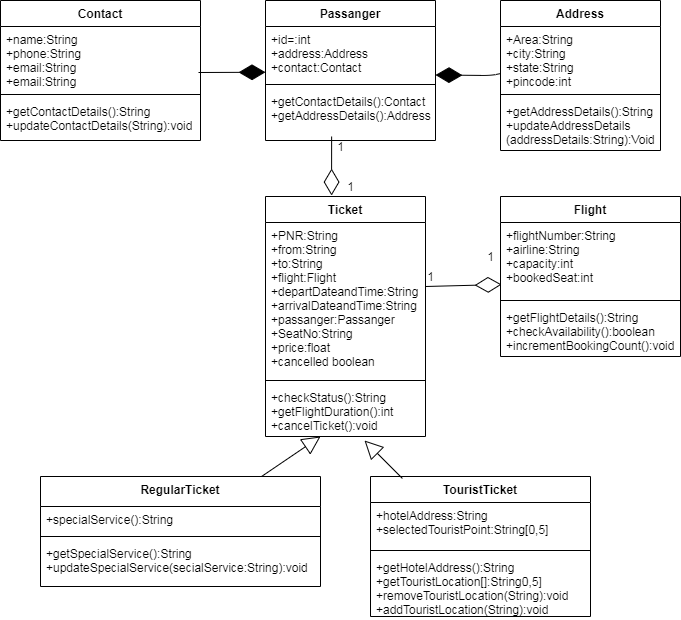

The diagram above was exported from draw.io. Its source (the exported page's mxGraphModel, read from the mxfile embedded in the PNG):
<mxGraphModel dx="1102" dy="582" grid="1" gridSize="10" guides="1" tooltips="1" connect="1" arrows="1" fold="1" page="1" pageScale="1" pageWidth="827" pageHeight="1169" math="0" shadow="0">
  <root>
    <mxCell id="WIyWlLk6GJQsqaUBKTNV-0" />
    <mxCell id="WIyWlLk6GJQsqaUBKTNV-1" parent="WIyWlLk6GJQsqaUBKTNV-0" />
    <mxCell id="FWjt8KfxR9CoHeduWRPe-0" value="Passanger" style="swimlane;fontStyle=1;align=center;verticalAlign=top;childLayout=stackLayout;horizontal=1;startSize=26;horizontalStack=0;resizeParent=1;resizeParentMax=0;resizeLast=0;collapsible=1;marginBottom=0;" parent="WIyWlLk6GJQsqaUBKTNV-1" vertex="1">
      <mxGeometry x="285" y="524" width="170" height="140" as="geometry" />
    </mxCell>
    <mxCell id="FWjt8KfxR9CoHeduWRPe-1" value="+id=:int&#10;+address:Address&#10;+contact:Contact" style="text;strokeColor=none;fillColor=none;align=left;verticalAlign=top;spacingLeft=4;spacingRight=4;overflow=hidden;rotatable=0;points=[[0,0.5],[1,0.5]];portConstraint=eastwest;" parent="FWjt8KfxR9CoHeduWRPe-0" vertex="1">
      <mxGeometry y="26" width="170" height="54" as="geometry" />
    </mxCell>
    <mxCell id="FWjt8KfxR9CoHeduWRPe-2" value="" style="line;strokeWidth=1;fillColor=none;align=left;verticalAlign=middle;spacingTop=-1;spacingLeft=3;spacingRight=3;rotatable=0;labelPosition=right;points=[];portConstraint=eastwest;" parent="FWjt8KfxR9CoHeduWRPe-0" vertex="1">
      <mxGeometry y="80" width="170" height="8" as="geometry" />
    </mxCell>
    <mxCell id="FWjt8KfxR9CoHeduWRPe-3" value="+getContactDetails():Contact&#10;+getAddressDetails():Address" style="text;strokeColor=none;fillColor=none;align=left;verticalAlign=top;spacingLeft=4;spacingRight=4;overflow=hidden;rotatable=0;points=[[0,0.5],[1,0.5]];portConstraint=eastwest;" parent="FWjt8KfxR9CoHeduWRPe-0" vertex="1">
      <mxGeometry y="88" width="170" height="52" as="geometry" />
    </mxCell>
    <mxCell id="FWjt8KfxR9CoHeduWRPe-4" value="Ticket" style="swimlane;fontStyle=1;align=center;verticalAlign=top;childLayout=stackLayout;horizontal=1;startSize=26;horizontalStack=0;resizeParent=1;resizeParentMax=0;resizeLast=0;collapsible=1;marginBottom=0;" parent="WIyWlLk6GJQsqaUBKTNV-1" vertex="1">
      <mxGeometry x="285" y="720" width="160" height="240" as="geometry" />
    </mxCell>
    <mxCell id="FWjt8KfxR9CoHeduWRPe-5" value="+PNR:String&#10;+from:String&#10;+to:String&#10;+flight:Flight&#10;+departDateandTime:String&#10;+arrivalDateandTime:String&#10;+passanger:Passanger&#10;+SeatNo:String&#10;+price:float&#10;+cancelled boolean&#10;" style="text;strokeColor=none;fillColor=none;align=left;verticalAlign=top;spacingLeft=4;spacingRight=4;overflow=hidden;rotatable=0;points=[[0,0.5],[1,0.5]];portConstraint=eastwest;" parent="FWjt8KfxR9CoHeduWRPe-4" vertex="1">
      <mxGeometry y="26" width="160" height="154" as="geometry" />
    </mxCell>
    <mxCell id="FWjt8KfxR9CoHeduWRPe-6" value="" style="line;strokeWidth=1;fillColor=none;align=left;verticalAlign=middle;spacingTop=-1;spacingLeft=3;spacingRight=3;rotatable=0;labelPosition=right;points=[];portConstraint=eastwest;" parent="FWjt8KfxR9CoHeduWRPe-4" vertex="1">
      <mxGeometry y="180" width="160" height="8" as="geometry" />
    </mxCell>
    <mxCell id="FWjt8KfxR9CoHeduWRPe-7" value="+checkStatus():String&#10;+getFlightDuration():int&#10;+cancelTicket():void" style="text;strokeColor=none;fillColor=none;align=left;verticalAlign=top;spacingLeft=4;spacingRight=4;overflow=hidden;rotatable=0;points=[[0,0.5],[1,0.5]];portConstraint=eastwest;" parent="FWjt8KfxR9CoHeduWRPe-4" vertex="1">
      <mxGeometry y="188" width="160" height="52" as="geometry" />
    </mxCell>
    <mxCell id="FWjt8KfxR9CoHeduWRPe-8" value="Contact" style="swimlane;fontStyle=1;align=center;verticalAlign=top;childLayout=stackLayout;horizontal=1;startSize=26;horizontalStack=0;resizeParent=1;resizeParentMax=0;resizeLast=0;collapsible=1;marginBottom=0;" parent="WIyWlLk6GJQsqaUBKTNV-1" vertex="1">
      <mxGeometry x="20" y="524" width="200" height="140" as="geometry" />
    </mxCell>
    <mxCell id="FWjt8KfxR9CoHeduWRPe-9" value="+name:String&#10;+phone:String&#10;+email:String&#10;+email:String&#10;" style="text;strokeColor=none;fillColor=none;align=left;verticalAlign=top;spacingLeft=4;spacingRight=4;overflow=hidden;rotatable=0;points=[[0,0.5],[1,0.5]];portConstraint=eastwest;" parent="FWjt8KfxR9CoHeduWRPe-8" vertex="1">
      <mxGeometry y="26" width="200" height="64" as="geometry" />
    </mxCell>
    <mxCell id="FWjt8KfxR9CoHeduWRPe-10" value="" style="line;strokeWidth=1;fillColor=none;align=left;verticalAlign=middle;spacingTop=-1;spacingLeft=3;spacingRight=3;rotatable=0;labelPosition=right;points=[];portConstraint=eastwest;" parent="FWjt8KfxR9CoHeduWRPe-8" vertex="1">
      <mxGeometry y="90" width="200" height="8" as="geometry" />
    </mxCell>
    <mxCell id="FWjt8KfxR9CoHeduWRPe-11" value="+getContactDetails():String&#10;+updateContactDetails(String):void" style="text;strokeColor=none;fillColor=none;align=left;verticalAlign=top;spacingLeft=4;spacingRight=4;overflow=hidden;rotatable=0;points=[[0,0.5],[1,0.5]];portConstraint=eastwest;" parent="FWjt8KfxR9CoHeduWRPe-8" vertex="1">
      <mxGeometry y="98" width="200" height="42" as="geometry" />
    </mxCell>
    <mxCell id="FWjt8KfxR9CoHeduWRPe-13" value="Address" style="swimlane;fontStyle=1;align=center;verticalAlign=top;childLayout=stackLayout;horizontal=1;startSize=26;horizontalStack=0;resizeParent=1;resizeParentMax=0;resizeLast=0;collapsible=1;marginBottom=0;" parent="WIyWlLk6GJQsqaUBKTNV-1" vertex="1">
      <mxGeometry x="520" y="524" width="160" height="150" as="geometry" />
    </mxCell>
    <mxCell id="FWjt8KfxR9CoHeduWRPe-14" value="+Area:String&#10;+city:String&#10;+state:String&#10;+pincode:int" style="text;strokeColor=none;fillColor=none;align=left;verticalAlign=top;spacingLeft=4;spacingRight=4;overflow=hidden;rotatable=0;points=[[0,0.5],[1,0.5]];portConstraint=eastwest;" parent="FWjt8KfxR9CoHeduWRPe-13" vertex="1">
      <mxGeometry y="26" width="160" height="64" as="geometry" />
    </mxCell>
    <mxCell id="FWjt8KfxR9CoHeduWRPe-15" value="" style="line;strokeWidth=1;fillColor=none;align=left;verticalAlign=middle;spacingTop=-1;spacingLeft=3;spacingRight=3;rotatable=0;labelPosition=right;points=[];portConstraint=eastwest;" parent="FWjt8KfxR9CoHeduWRPe-13" vertex="1">
      <mxGeometry y="90" width="160" height="8" as="geometry" />
    </mxCell>
    <mxCell id="FWjt8KfxR9CoHeduWRPe-16" value="+getAddressDetails():String&#10;+updateAddressDetails&#10;(addressDetails:String):Void" style="text;strokeColor=none;fillColor=none;align=left;verticalAlign=top;spacingLeft=4;spacingRight=4;overflow=hidden;rotatable=0;points=[[0,0.5],[1,0.5]];portConstraint=eastwest;" parent="FWjt8KfxR9CoHeduWRPe-13" vertex="1">
      <mxGeometry y="98" width="160" height="52" as="geometry" />
    </mxCell>
    <mxCell id="FWjt8KfxR9CoHeduWRPe-17" value="" style="endArrow=diamondThin;endFill=0;endSize=24;html=1;entryX=0.413;entryY=-0.004;entryDx=0;entryDy=0;entryPerimeter=0;exitX=0.389;exitY=0.923;exitDx=0;exitDy=0;exitPerimeter=0;" parent="WIyWlLk6GJQsqaUBKTNV-1" source="FWjt8KfxR9CoHeduWRPe-3" target="FWjt8KfxR9CoHeduWRPe-4" edge="1">
      <mxGeometry width="160" relative="1" as="geometry">
        <mxPoint x="351" y="670" as="sourcePoint" />
        <mxPoint x="500" y="720" as="targetPoint" />
      </mxGeometry>
    </mxCell>
    <mxCell id="FWjt8KfxR9CoHeduWRPe-18" value="" style="endArrow=diamondThin;endFill=1;endSize=24;html=1;" parent="WIyWlLk6GJQsqaUBKTNV-1" edge="1">
      <mxGeometry width="160" relative="1" as="geometry">
        <mxPoint x="218" y="596" as="sourcePoint" />
        <mxPoint x="285" y="595.75" as="targetPoint" />
      </mxGeometry>
    </mxCell>
    <mxCell id="FWjt8KfxR9CoHeduWRPe-21" value="" style="endArrow=diamondThin;endFill=1;endSize=24;html=1;" parent="WIyWlLk6GJQsqaUBKTNV-1" source="FWjt8KfxR9CoHeduWRPe-14" edge="1">
      <mxGeometry width="160" relative="1" as="geometry">
        <mxPoint x="505" y="598.5" as="sourcePoint" />
        <mxPoint x="455" y="598.5" as="targetPoint" />
        <Array as="points">
          <mxPoint x="510" y="599" />
        </Array>
      </mxGeometry>
    </mxCell>
    <mxCell id="FWjt8KfxR9CoHeduWRPe-23" value="Flight" style="swimlane;fontStyle=1;align=center;verticalAlign=top;childLayout=stackLayout;horizontal=1;startSize=26;horizontalStack=0;resizeParent=1;resizeParentMax=0;resizeLast=0;collapsible=1;marginBottom=0;" parent="WIyWlLk6GJQsqaUBKTNV-1" vertex="1">
      <mxGeometry x="520" y="720" width="180" height="160" as="geometry" />
    </mxCell>
    <mxCell id="FWjt8KfxR9CoHeduWRPe-24" value="+flightNumber:String&#10;+airline:String&#10;+capacity:int&#10;+bookedSeat:int" style="text;strokeColor=none;fillColor=none;align=left;verticalAlign=top;spacingLeft=4;spacingRight=4;overflow=hidden;rotatable=0;points=[[0,0.5],[1,0.5]];portConstraint=eastwest;" parent="FWjt8KfxR9CoHeduWRPe-23" vertex="1">
      <mxGeometry y="26" width="180" height="74" as="geometry" />
    </mxCell>
    <mxCell id="FWjt8KfxR9CoHeduWRPe-25" value="" style="line;strokeWidth=1;fillColor=none;align=left;verticalAlign=middle;spacingTop=-1;spacingLeft=3;spacingRight=3;rotatable=0;labelPosition=right;points=[];portConstraint=eastwest;" parent="FWjt8KfxR9CoHeduWRPe-23" vertex="1">
      <mxGeometry y="100" width="180" height="8" as="geometry" />
    </mxCell>
    <mxCell id="FWjt8KfxR9CoHeduWRPe-26" value="+getFlightDetails():String&#10;+checkAvailability():boolean&#10;+incrementBookingCount():void" style="text;strokeColor=none;fillColor=none;align=left;verticalAlign=top;spacingLeft=4;spacingRight=4;overflow=hidden;rotatable=0;points=[[0,0.5],[1,0.5]];portConstraint=eastwest;" parent="FWjt8KfxR9CoHeduWRPe-23" vertex="1">
      <mxGeometry y="108" width="180" height="52" as="geometry" />
    </mxCell>
    <mxCell id="FWjt8KfxR9CoHeduWRPe-27" value="RegularTicket" style="swimlane;fontStyle=1;align=center;verticalAlign=top;childLayout=stackLayout;horizontal=1;startSize=30;horizontalStack=0;resizeParent=1;resizeParentMax=0;resizeLast=0;collapsible=1;marginBottom=0;" parent="WIyWlLk6GJQsqaUBKTNV-1" vertex="1">
      <mxGeometry x="60" y="1000" width="280" height="110" as="geometry" />
    </mxCell>
    <mxCell id="FWjt8KfxR9CoHeduWRPe-28" value="+specialService():String" style="text;strokeColor=none;fillColor=none;align=left;verticalAlign=top;spacingLeft=4;spacingRight=4;overflow=hidden;rotatable=0;points=[[0,0.5],[1,0.5]];portConstraint=eastwest;" parent="FWjt8KfxR9CoHeduWRPe-27" vertex="1">
      <mxGeometry y="30" width="280" height="26" as="geometry" />
    </mxCell>
    <mxCell id="FWjt8KfxR9CoHeduWRPe-29" value="" style="line;strokeWidth=1;fillColor=none;align=left;verticalAlign=middle;spacingTop=-1;spacingLeft=3;spacingRight=3;rotatable=0;labelPosition=right;points=[];portConstraint=eastwest;" parent="FWjt8KfxR9CoHeduWRPe-27" vertex="1">
      <mxGeometry y="56" width="280" height="8" as="geometry" />
    </mxCell>
    <mxCell id="FWjt8KfxR9CoHeduWRPe-30" value="+getSpecialService():String&#10;+updateSpecialService(secialService:String):void" style="text;strokeColor=none;fillColor=none;align=left;verticalAlign=top;spacingLeft=4;spacingRight=4;overflow=hidden;rotatable=0;points=[[0,0.5],[1,0.5]];portConstraint=eastwest;" parent="FWjt8KfxR9CoHeduWRPe-27" vertex="1">
      <mxGeometry y="64" width="280" height="46" as="geometry" />
    </mxCell>
    <mxCell id="FWjt8KfxR9CoHeduWRPe-31" value="TouristTicket" style="swimlane;fontStyle=1;align=center;verticalAlign=top;childLayout=stackLayout;horizontal=1;startSize=26;horizontalStack=0;resizeParent=1;resizeParentMax=0;resizeLast=0;collapsible=1;marginBottom=0;" parent="WIyWlLk6GJQsqaUBKTNV-1" vertex="1">
      <mxGeometry x="390" y="1000" width="220" height="140" as="geometry" />
    </mxCell>
    <mxCell id="FWjt8KfxR9CoHeduWRPe-32" value="+hotelAddress:String&#10;+selectedTouristPoint:String[0,5]&#10;" style="text;strokeColor=none;fillColor=none;align=left;verticalAlign=top;spacingLeft=4;spacingRight=4;overflow=hidden;rotatable=0;points=[[0,0.5],[1,0.5]];portConstraint=eastwest;" parent="FWjt8KfxR9CoHeduWRPe-31" vertex="1">
      <mxGeometry y="26" width="220" height="44" as="geometry" />
    </mxCell>
    <mxCell id="FWjt8KfxR9CoHeduWRPe-33" value="" style="line;strokeWidth=1;fillColor=none;align=left;verticalAlign=middle;spacingTop=-1;spacingLeft=3;spacingRight=3;rotatable=0;labelPosition=right;points=[];portConstraint=eastwest;" parent="FWjt8KfxR9CoHeduWRPe-31" vertex="1">
      <mxGeometry y="70" width="220" height="8" as="geometry" />
    </mxCell>
    <mxCell id="FWjt8KfxR9CoHeduWRPe-34" value="+getHotelAddress():String&#10;+getTouristLocation[]:String0,5]&#10;+removeTouristLocation(String):void&#10;+addTouristLocation(String):void" style="text;strokeColor=none;fillColor=none;align=left;verticalAlign=top;spacingLeft=4;spacingRight=4;overflow=hidden;rotatable=0;points=[[0,0.5],[1,0.5]];portConstraint=eastwest;" parent="FWjt8KfxR9CoHeduWRPe-31" vertex="1">
      <mxGeometry y="78" width="220" height="62" as="geometry" />
    </mxCell>
    <mxCell id="FWjt8KfxR9CoHeduWRPe-36" value="" style="endArrow=block;endSize=16;endFill=0;html=1;" parent="WIyWlLk6GJQsqaUBKTNV-1" source="FWjt8KfxR9CoHeduWRPe-27" edge="1">
      <mxGeometry width="160" relative="1" as="geometry">
        <mxPoint x="340" y="920" as="sourcePoint" />
        <mxPoint x="340" y="960" as="targetPoint" />
        <Array as="points" />
      </mxGeometry>
    </mxCell>
    <mxCell id="FWjt8KfxR9CoHeduWRPe-39" value="1" style="text;html=1;align=center;verticalAlign=middle;resizable=0;points=[];autosize=1;strokeColor=none;" parent="WIyWlLk6GJQsqaUBKTNV-1" vertex="1">
      <mxGeometry x="360" y="700" width="20" height="20" as="geometry" />
    </mxCell>
    <mxCell id="FWjt8KfxR9CoHeduWRPe-40" value="1" style="text;html=1;align=center;verticalAlign=middle;resizable=0;points=[];autosize=1;strokeColor=none;" parent="WIyWlLk6GJQsqaUBKTNV-1" vertex="1">
      <mxGeometry x="350" y="660" width="20" height="20" as="geometry" />
    </mxCell>
    <mxCell id="FWjt8KfxR9CoHeduWRPe-41" value="" style="endArrow=block;endSize=16;endFill=0;html=1;entryX=0.619;entryY=1.077;entryDx=0;entryDy=0;entryPerimeter=0;exitX=0.145;exitY=0.014;exitDx=0;exitDy=0;exitPerimeter=0;" parent="WIyWlLk6GJQsqaUBKTNV-1" source="FWjt8KfxR9CoHeduWRPe-31" target="FWjt8KfxR9CoHeduWRPe-7" edge="1">
      <mxGeometry width="160" relative="1" as="geometry">
        <mxPoint x="469" y="1000" as="sourcePoint" />
        <mxPoint x="660" y="940" as="targetPoint" />
        <Array as="points">
          <mxPoint x="384" y="964" />
        </Array>
      </mxGeometry>
    </mxCell>
    <mxCell id="FWjt8KfxR9CoHeduWRPe-46" value="" style="endArrow=diamondThin;endFill=0;endSize=24;html=1;entryX=0.006;entryY=0.838;entryDx=0;entryDy=0;entryPerimeter=0;" parent="WIyWlLk6GJQsqaUBKTNV-1" target="FWjt8KfxR9CoHeduWRPe-24" edge="1">
      <mxGeometry width="160" relative="1" as="geometry">
        <mxPoint x="445" y="810" as="sourcePoint" />
        <mxPoint x="515" y="810" as="targetPoint" />
      </mxGeometry>
    </mxCell>
    <mxCell id="FWjt8KfxR9CoHeduWRPe-47" value="1" style="text;html=1;align=center;verticalAlign=middle;resizable=0;points=[];autosize=1;strokeColor=none;" parent="WIyWlLk6GJQsqaUBKTNV-1" vertex="1">
      <mxGeometry x="440" y="790" width="20" height="20" as="geometry" />
    </mxCell>
    <mxCell id="FWjt8KfxR9CoHeduWRPe-48" value="1" style="text;html=1;align=center;verticalAlign=middle;resizable=0;points=[];autosize=1;strokeColor=none;" parent="WIyWlLk6GJQsqaUBKTNV-1" vertex="1">
      <mxGeometry x="500" y="770" width="20" height="20" as="geometry" />
    </mxCell>
  </root>
</mxGraphModel>